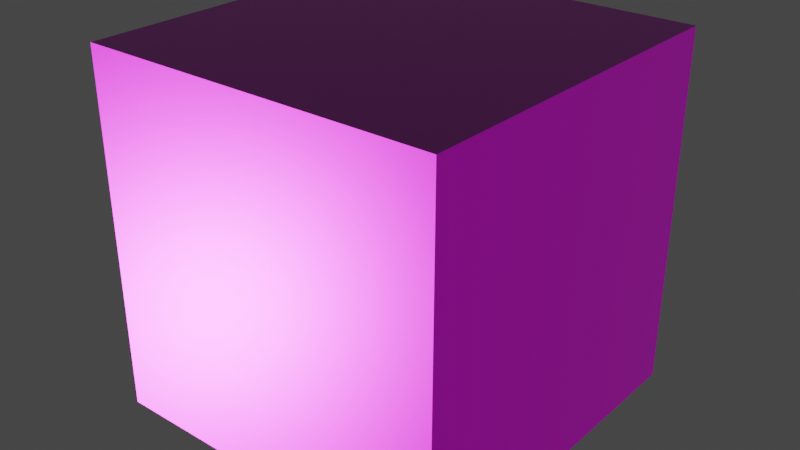 # Source: Metal048C_1K-JPG.blend  (saved by Blender 5.1.30; exported with 4.5.12 LTS)
import bpy
from mathutils import Matrix  # noqa: F401  (used for matrix-valued properties, if any)

bpy.ops.wm.read_factory_settings(use_empty=True)
scene = bpy.context.scene
scene.name = 'Scene'

# ---- images (referenced by path relative to the original .blend; pixels are not part of the script)
import os
ASSET_DIR = os.environ.get("B2B_ASSET_DIR", "")  # directory of the original .blend (textures are referenced by path, not embedded)
HERE = os.path.dirname(os.path.abspath(__file__))  # packed textures are extracted next to this script under _unpacked/

def load_image(name, relpath, width, height, colorspace="sRGB"):
    """Load a texture the original file referenced (path relative to the .blend, or extracted next to this script)."""
    p = next((c for c in (os.path.join(HERE, relpath), os.path.join(ASSET_DIR, relpath)) if relpath and os.path.exists(c)), "")
    if p:
        img = bpy.data.images.load(p, check_existing=True)
        img.name = name
    else:  # same state as the original file: an image datablock whose file is absent (Cycles renders it pink)
        img = bpy.data.images.new(name, width, height)
        img.source = "FILE"
        img.filepath = "//" + (relpath or name)
    img.colorspace_settings.name = colorspace
    return img
img_metal048c_1k_jpg_color_jpg_001 = load_image('Metal048C_1K-JPG_Color.jpg.001', 'Metal048C_1K-JPG_Color.jpg', 1024, 1024, 'sRGB')
img_metal048c_1k_jpg_roughness_jpg = load_image('Metal048C_1K-JPG_Roughness.jpg', 'Metal048C_1K-JPG_Roughness.jpg', 1024, 1024, 'Non-Color')
img_metal048c_1k_jpg_metalness_jpg = load_image('Metal048C_1K-JPG_Metalness.jpg', 'Metal048C_1K-JPG_Metalness.jpg', 1024, 1024, 'Non-Color')
img_metal048c_1k_jpg_normalgl_jpg = load_image('Metal048C_1K-JPG_NormalGL.jpg', 'Metal048C_1K-JPG_NormalGL.jpg', 1024, 1024, 'Non-Color')

# ---- materials (node trees are filled in below, after node groups)
mat_metal048c_1k_jpg_normal = bpy.data.materials.new('Metal048C_1K-JPG_NORMAL')
mat_metal048c_1k_jpg_normal.use_backface_culling_lightprobe_volume = False

# ---- material node trees
mat_metal048c_1k_jpg_normal.use_nodes = True; mat_metal048c_1k_jpg_normal.node_tree.nodes.clear()
_N = mat_metal048c_1k_jpg_normal.node_tree.nodes; _L = mat_metal048c_1k_jpg_normal.node_tree.links
n0 = _N.new('ShaderNodeOutputMaterial'); n0.name = 'Material Output'; n0.location = (350, 0)
n1 = _N.new('ShaderNodeBsdfPrincipled'); n1.name = 'Principled BSDF'; n1.location = (0, 0)
n2 = _N.new('ShaderNodeTexImage'); n2.name = 'Image Texture'; n2.location = (-700, 0)
n2.image = img_metal048c_1k_jpg_color_jpg_001
n3 = _N.new('ShaderNodeTexImage'); n3.name = 'Image Texture.001'; n3.location = (-700, -300)
n3.image = img_metal048c_1k_jpg_roughness_jpg
n4 = _N.new('ShaderNodeTexImage'); n4.name = 'Image Texture.002'; n4.location = (-700, -600)
n4.image = img_metal048c_1k_jpg_metalness_jpg
n5 = _N.new('ShaderNodeTexImage'); n5.name = 'Image Texture.003'; n5.location = (-700, -900)
n5.image = img_metal048c_1k_jpg_normalgl_jpg
n6 = _N.new('ShaderNodeNormalMap'); n6.name = 'Normal Map'; n6.location = (-350, -900)
n7 = _N.new('ShaderNodeTexCoord'); n7.name = 'Texture Coordinate'; n7.location = (-2000, 0)
n8 = _N.new('ShaderNodeMapping'); n8.name = 'Mapping'; n8.location = (-1500, 0)
n8.vector_type = 'TEXTURE'
_L.new(n1.outputs[0], n0.inputs[0])
_L.new(n2.outputs[0], n1.inputs[0])
_L.new(n3.outputs[0], n1.inputs[2])
_L.new(n4.outputs[0], n1.inputs[1])
_L.new(n5.outputs[0], n6.inputs[1])
_L.new(n6.outputs[0], n1.inputs[5])
_L.new(n7.outputs[2], n8.inputs[0])
_L.new(n8.outputs[0], n2.inputs[0])
_L.new(n8.outputs[0], n3.inputs[0])
_L.new(n8.outputs[0], n4.inputs[0])
_L.new(n8.outputs[0], n5.inputs[0])
n0.is_active_output = True

# ---- world
world_world = bpy.data.worlds.new('World'); scene.world = world_world
world_world.use_nodes = True; world_world.node_tree.nodes.clear()
_N = world_world.node_tree.nodes; _L = world_world.node_tree.links
n0 = _N.new('ShaderNodeOutputWorld'); n0.name = 'World Output'; n0.location = (300, 300)
n1 = _N.new('ShaderNodeBackground'); n1.name = 'Background'; n1.location = (10, 300)
n1.inputs[0].default_value = (0.05088, 0.05088, 0.05088, 1.0)
_L.new(n1.outputs[0], n0.inputs[0])
n0.is_active_output = True
world_world.color = (0.05088, 0.05088, 0.05088)
world_world.use_sun_shadow = False
world_world.sun_shadow_jitter_overblur = 0.0

# ---- meshes
me_cube = bpy.data.meshes.new('Cube')
me_cube.from_pydata([(-1.0, -1.0, -1.0), (-1.0, -1.0, 1.0), (-1.0, 1.0, -1.0), (-1.0, 1.0, 1.0), (1.0, -1.0, -1.0), (1.0, -1.0, 1.0), (1.0, 1.0, -1.0), (1.0, 1.0, 1.0)], [], [(0, 1, 3, 2), (2, 3, 7, 6), (6, 7, 5, 4), (4, 5, 1, 0), (2, 6, 4, 0), (7, 3, 1, 5)])
_uv = me_cube.uv_layers.new(name='UVMap')
_uv.uv.foreach_set('vector', [0.375, 0.0, 0.625, 0.0, 0.625, 0.25, 0.375, 0.25, 0.375, 0.25, 0.625, 0.25, 0.625, 0.5, 0.375, 0.5, 0.375, 0.5, 0.625, 0.5, 0.625, 0.75, 0.375, 0.75, 0.375, 0.75, 0.625, 0.75, 0.625, 1.0, 0.375, 1.0, 0.125, 0.5, 0.375, 0.5, 0.375, 0.75, 0.125, 0.75, 0.625, 0.5, 0.875, 0.5, 0.875, 0.75, 0.625, 0.75])
me_cube.materials.append(mat_metal048c_1k_jpg_normal)
me_cube.update()

# ---- objects
ob_cube = bpy.data.objects.new('Cube', me_cube)

# ---- transforms, parenting, visibility, modifiers, constraints
ob_cube.location = (0.0, 0.0, 0.0)

# ---- collection membership
scene.collection.objects.link(ob_cube)

# ---- scene / render settings (as saved in the file)
scene.frame_start = 1; scene.frame_end = 250; scene.frame_set(1)
scene.render.engine = 'BLENDER_EEVEE_NEXT'
scene.render.bake_bias = 0.0
scene.render.bake_samples = 0
scene.cycles.sampling_pattern = 'TABULATED_SOBOL'
scene.view_settings.view_transform = 'Filmic'
bpy.context.view_layer.update()

# ---- added for rendering (the .blend has no active camera and no usable light): camera, sun
cam_auto = bpy.data.cameras.new('AutoCamera')
cam_auto.lens = 50.0
cam_auto.sensor_width = 36.0
cam_auto.clip_end = 1000.0
ob_auto_camera = bpy.data.objects.new('AutoCamera', cam_auto)
scene.collection.objects.link(ob_auto_camera)
ob_auto_camera.location = (3.20507, -3.84609, 2.56406)
ob_auto_camera.rotation_euler = (1.09748, -7.21219e-08, 0.694738)
scene.camera = ob_auto_camera
light_auto_sun = bpy.data.lights.new('AutoSun', 'SUN')
light_auto_sun.energy = 3.0
light_auto_sun.angle = 0.0523599
ob_auto_sun = bpy.data.objects.new('AutoSun', light_auto_sun)
scene.collection.objects.link(ob_auto_sun)
ob_auto_sun.rotation_euler = (0.872665, 0.174533, 0.523599)
bpy.context.view_layer.update()
